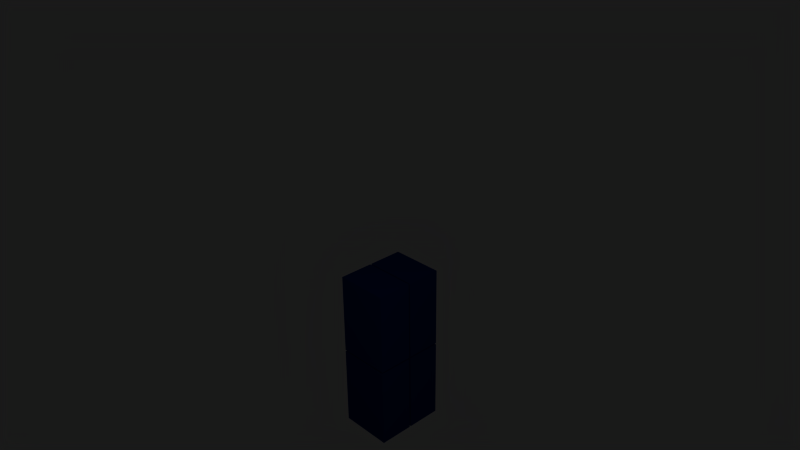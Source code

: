 # Source: playerlegmodel.blend  (saved by Blender 2.65.0; exported with 4.5.12 LTS)
import bpy
from mathutils import Matrix  # noqa: F401  (used for matrix-valued properties, if any)

bpy.ops.wm.read_factory_settings(use_empty=True)
scene = bpy.context.scene
scene.name = 'Scene'

# ---- collections
col_collection_1 = bpy.data.collections.new('Collection 1'); scene.collection.children.link(col_collection_1)

# ---- materials (node trees are filled in below, after node groups)
mat_materialazuljeans = bpy.data.materials.new('Materialazuljeans')
mat_materialazuljeans.alpha_threshold = 0.0
mat_materialazuljeans.use_transparent_shadow = False
mat_materialazuljeans.diffuse_color = (0.0, 0.0246, 0.1574, 1.0)
mat_materialazuljeans.roughness = 0.5
mat_materialazuljeans.specular_intensity = 0.1167
mat_materialazuljeans.line_color = (0.0, 0.0, 0.0, 1.0)

# ---- material node trees

# ---- world
world_world = bpy.data.worlds.new('World'); scene.world = world_world
world_world.color = (0.01002, 0.01002, 0.01002)
world_world.use_sun_shadow = False
world_world.sun_shadow_jitter_overblur = 0.0
world_world.cycles.sampling_method = 'MANUAL'
world_world.cycles.sample_map_resolution = 256
world_world.light_settings.ao_factor = 0.3909

# ---- cameras
cam_camera = bpy.data.cameras.new('Camera')
cam_camera.clip_end = 100.0
cam_camera.lens = 35.0
cam_camera.sensor_width = 32.0
cam_camera.sensor_height = 18.0
cam_camera.ortho_scale = 7.314
cam_camera.dof.focus_distance = 0.0
cam_camera.dof.aperture_fstop = 128.0

# ---- lights
light_lamp = bpy.data.lights.new('Lamp', 'POINT')
light_lamp.transmission_factor = 0.0
light_lamp.cutoff_distance = 30.0
light_lamp.energy = 100.0
light_lamp.shadow_buffer_clip_start = 1.001
light_lamp.shadow_soft_size = 1.0
light_lamp.shadow_maximum_resolution = 0.006
light_lamp.use_absolute_resolution = True
light_lamp.cycles.use_multiple_importance_sampling = False

# ---- meshes
me_cube_013 = bpy.data.meshes.new('Cube.013')
me_cube_013.from_pydata([(-1.0, -1.0, -0.2644), (-1.0, 1.0, -0.2644), (1.0, 1.0, -0.2644), (1.0, -1.0, -0.2644), (-1.0, -0.9998, 1.0), (-1.0, 0.9998, 1.0), (1.0, 0.9998, 1.0), (1.0, -0.9998, 1.0)], [], [(4, 5, 1, 0), (5, 6, 2, 1), (6, 7, 3, 2), (7, 4, 0, 3), (0, 1, 2, 3), (7, 6, 5, 4)])
me_cube_013.materials.append(mat_materialazuljeans)
me_cube_013.use_remesh_preserve_volume = False
me_cube_013.use_remesh_preserve_attributes = False
me_cube_013.use_mirror_vertex_groups = False
me_cube_013.update()
me_cube_012 = bpy.data.meshes.new('Cube.012')
me_cube_012.from_pydata([(-1.0, -1.0, -0.2644), (-1.0, 1.0, -0.2644), (1.0, 1.0, -0.2644), (1.0, -1.0, -0.2644), (-1.0, -0.9998, 1.0), (-1.0, 0.9998, 1.0), (1.0, 0.9998, 1.0), (1.0, -0.9998, 1.0)], [], [(4, 5, 1, 0), (5, 6, 2, 1), (6, 7, 3, 2), (7, 4, 0, 3), (0, 1, 2, 3), (7, 6, 5, 4)])
me_cube_012.materials.append(mat_materialazuljeans)
me_cube_012.use_remesh_preserve_volume = False
me_cube_012.use_remesh_preserve_attributes = False
me_cube_012.use_mirror_vertex_groups = False
me_cube_012.update()
me_cube_011 = bpy.data.meshes.new('Cube.011')
me_cube_011.from_pydata([(-1.0, -1.0, -0.2644), (-1.0, 1.0, -0.2644), (1.0, 1.0, -0.2644), (1.0, -1.0, -0.2644), (-1.0, -0.9998, 1.0), (-1.0, 0.9998, 1.0), (1.0, 0.9998, 1.0), (1.0, -0.9998, 1.0)], [], [(4, 5, 1, 0), (5, 6, 2, 1), (6, 7, 3, 2), (7, 4, 0, 3), (0, 1, 2, 3), (7, 6, 5, 4)])
me_cube_011.materials.append(mat_materialazuljeans)
me_cube_011.use_remesh_preserve_volume = False
me_cube_011.use_remesh_preserve_attributes = False
me_cube_011.use_mirror_vertex_groups = False
me_cube_011.update()
me_cube_009 = bpy.data.meshes.new('Cube.009')
me_cube_009.from_pydata([(-1.0, -1.0, -0.2644), (-1.0, 1.0, -0.2644), (1.0, 1.0, -0.2644), (1.0, -1.0, -0.2644), (-1.0, -0.9998, 1.0), (-1.0, 0.9998, 1.0), (1.0, 0.9998, 1.0), (1.0, -0.9998, 1.0)], [], [(4, 5, 1, 0), (5, 6, 2, 1), (6, 7, 3, 2), (7, 4, 0, 3), (0, 1, 2, 3), (7, 6, 5, 4)])
me_cube_009.materials.append(mat_materialazuljeans)
me_cube_009.use_remesh_preserve_volume = False
me_cube_009.use_remesh_preserve_attributes = False
me_cube_009.use_mirror_vertex_groups = False
me_cube_009.update()
arm_armature = bpy.data.armatures.new('Armature')  # bones are not reproduced

# ---- objects
ob_armature = bpy.data.objects.new('Armature', arm_armature)
ob_cube_012 = bpy.data.objects.new('Cube.012', me_cube_013)
ob_cube_011 = bpy.data.objects.new('Cube.011', me_cube_012)
ob_cube_010 = bpy.data.objects.new('Cube.010', me_cube_011)
ob_cube_009 = bpy.data.objects.new('Cube.009', me_cube_009)
ob_lamp = bpy.data.objects.new('Lamp', light_lamp)
ob_camera = bpy.data.objects.new('Camera', cam_camera)

# ---- transforms, parenting, visibility, modifiers, constraints
ob_armature.location = (0.2408, 3.236, -2.035)
ob_armature.lineart.crease_threshold = 0.0
ob_cube_012.parent = ob_armature
ob_cube_012.matrix_parent_inverse = Matrix(((1.0, 0.0, 0.0, -0.2408), (0.0, 1.0, 0.0, -3.236), (0.0, 0.0, 1.0, 2.035), (0.0, 0.0, 0.0, 1.0)))
ob_cube_012.location = (0.2221, 2.846, -3.524)
ob_cube_012.scale = (0.5617, 0.3685, 1.364)
ob_cube_012.lineart.crease_threshold = 0.0
_vg = ob_cube_012.vertex_groups.new(name='Bone')
_vg = ob_cube_012.vertex_groups.new(name='Bone.010')
_vg = ob_cube_012.vertex_groups.new(name='Bone.014')
_vg = ob_cube_012.vertex_groups.new(name='Bone.015')
_vg = ob_cube_012.vertex_groups.new(name='Bone.011')
for _i, _w in zip([0, 2, 3, 4, 5, 6, 7], [0.01924, 0.05454, 0.01928, 0.4578, 0.1854, 0.8339, 0.5197]): _vg.add([_i], _w, 'REPLACE')
_vg = ob_cube_012.vertex_groups.new(name='Bone.012')
for _i, _w in zip([0, 1, 2, 3, 4, 5, 6, 7], [0.9654, 0.9798, 0.9455, 0.9654, 0.5422, 0.8146, 0.1661, 0.4803]): _vg.add([_i], _w, 'REPLACE')
_vg = ob_cube_012.vertex_groups.new(name='Bone.013')
_m = ob_cube_012.modifiers.new('Armature', 'ARMATURE')
_m.object = ob_armature
ob_cube_011.parent = ob_armature
ob_cube_011.matrix_parent_inverse = Matrix(((1.0, 0.0, 0.0, -0.2408), (0.0, 1.0, 0.0, -3.236), (0.0, 0.0, 1.0, 2.035), (0.0, 0.0, 0.0, 1.0)))
ob_cube_011.location = (0.2221, 2.846, -5.284)
ob_cube_011.scale = (0.5617, 0.3685, 1.364)
ob_cube_011.lineart.crease_threshold = 0.0
_vg = ob_cube_011.vertex_groups.new(name='Bone')
_vg = ob_cube_011.vertex_groups.new(name='Bone.010')
_vg = ob_cube_011.vertex_groups.new(name='Bone.014')
_vg = ob_cube_011.vertex_groups.new(name='Bone.015')
_vg = ob_cube_011.vertex_groups.new(name='Bone.011')
_vg = ob_cube_011.vertex_groups.new(name='Bone.012')
_vg = ob_cube_011.vertex_groups.new(name='Bone.013')
_vg.add([0, 1, 2, 3, 4, 5, 6, 7], 1.0, 'REPLACE')
_m = ob_cube_011.modifiers.new('Armature', 'ARMATURE')
_m.object = ob_armature
ob_cube_010.parent = ob_armature
ob_cube_010.matrix_parent_inverse = Matrix(((1.0, 0.0, 0.0, -0.2408), (0.0, 1.0, 0.0, -3.236), (0.0, 0.0, 1.0, 2.035), (0.0, 0.0, 0.0, 1.0)))
ob_cube_010.location = (0.2221, 3.619, -5.284)
ob_cube_010.scale = (0.5617, 0.3685, 1.364)
ob_cube_010.lineart.crease_threshold = 0.0
_vg = ob_cube_010.vertex_groups.new(name='Bone')
_vg = ob_cube_010.vertex_groups.new(name='Bone.010')
_vg = ob_cube_010.vertex_groups.new(name='Bone.014')
_vg = ob_cube_010.vertex_groups.new(name='Bone.015')
_vg.add([0, 1, 2, 3, 4, 5, 6, 7], 1.0, 'REPLACE')
_vg = ob_cube_010.vertex_groups.new(name='Bone.011')
_vg = ob_cube_010.vertex_groups.new(name='Bone.012')
_vg = ob_cube_010.vertex_groups.new(name='Bone.013')
_m = ob_cube_010.modifiers.new('Armature', 'ARMATURE')
_m.object = ob_armature
ob_cube_009.parent = ob_armature
ob_cube_009.matrix_parent_inverse = Matrix(((1.0, 0.0, 0.0, -0.2408), (0.0, 1.0, 0.0, -3.236), (0.0, 0.0, 1.0, 2.035), (0.0, 0.0, 0.0, 1.0)))
ob_cube_009.location = (0.2221, 3.619, -3.524)
ob_cube_009.scale = (0.5617, 0.3685, 1.364)
ob_cube_009.lineart.crease_threshold = 0.0
_vg = ob_cube_009.vertex_groups.new(name='Bone')
_vg = ob_cube_009.vertex_groups.new(name='Bone.010')
for _i, _w in zip([0, 1, 2, 4, 5, 6, 7], [0.05751, 0.02464, 0.01472, 0.8169, 0.5196, 0.4593, 0.1706]): _vg.add([_i], _w, 'REPLACE')
_vg = ob_cube_009.vertex_groups.new(name='Bone.014')
for _i, _w in zip([0, 1, 2, 3, 4, 5, 6, 7], [0.9425, 0.9627, 0.9676, 0.9818, 0.1831, 0.4804, 0.5407, 0.8294]): _vg.add([_i], _w, 'REPLACE')
_vg = ob_cube_009.vertex_groups.new(name='Bone.015')
_vg = ob_cube_009.vertex_groups.new(name='Bone.011')
_vg = ob_cube_009.vertex_groups.new(name='Bone.012')
_vg = ob_cube_009.vertex_groups.new(name='Bone.013')
_m = ob_cube_009.modifiers.new('Armature', 'ARMATURE')
_m.object = ob_armature
ob_lamp.location = (6.529, -1.793, 4.206)
ob_lamp.rotation_euler = (0.6503, 0.05522, 1.866)
ob_lamp.lock_rotations_4d = False
ob_lamp.empty_display_type = 'ARROWS'
ob_lamp.color = (0.0, 0.0, 0.0, 0.0)
ob_lamp.lineart.crease_threshold = 0.0
ob_camera.location = (11.41, -6.905, 6.431)
ob_camera.rotation_euler = (1.109, 0.01082, 0.8149)
ob_camera.lock_rotations_4d = False
ob_camera.empty_display_type = 'ARROWS'
ob_camera.color = (0.0, 0.0, 0.0, 0.0)
ob_camera.display_type = 'WIRE'
ob_camera.lineart.crease_threshold = 0.0

# ---- collection membership
col_collection_1.objects.link(ob_armature)
col_collection_1.objects.link(ob_cube_012)
col_collection_1.objects.link(ob_cube_011)
col_collection_1.objects.link(ob_cube_010)
col_collection_1.objects.link(ob_cube_009)
col_collection_1.objects.link(ob_lamp)
col_collection_1.objects.link(ob_camera)

# ---- scene / render settings (as saved in the file)
scene.camera = ob_camera
scene.frame_start = 0; scene.frame_end = 800; scene.frame_set(785)
scene.render.engine = 'BLENDER_EEVEE_NEXT'
scene.render.image_settings.color_mode = 'RGB'
scene.render.image_settings.compression = 90
scene.render.dither_intensity = 0.0
scene.render.bake_margin = 2
scene.render.bake_bias = 0.0
scene.cycles.use_denoising = False
scene.cycles.samples = 10
scene.cycles.sampling_pattern = 'TABULATED_SOBOL'
scene.cycles.light_sampling_threshold = 0.0
scene.cycles.use_adaptive_sampling = False
scene.cycles.use_light_tree = False
scene.cycles.blur_glossy = 0.0
scene.cycles.volume_bounces = 1
scene.cycles.pixel_filter_type = 'GAUSSIAN'
scene.cycles.sample_clamp_indirect = 0.0
scene.view_settings.view_transform = 'Standard'
bpy.context.view_layer.update()
